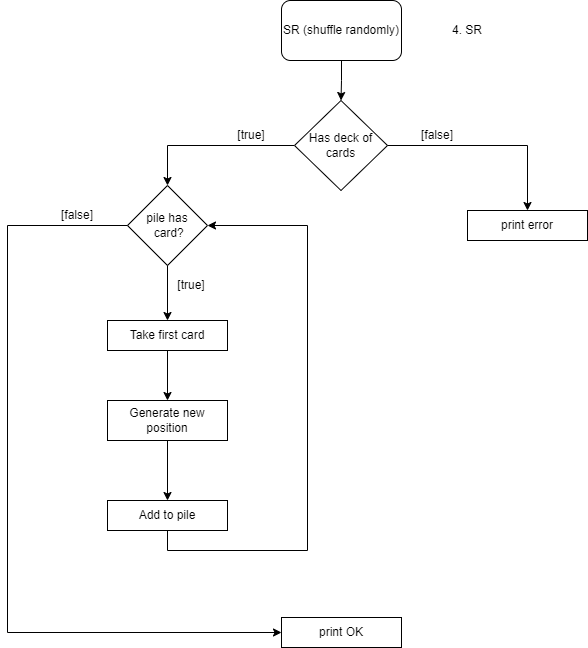

The diagram above was exported from draw.io. Its source (the exported page's mxGraphModel, read from the mxfile embedded in the PNG):
<mxGraphModel dx="2314" dy="1152" grid="1" gridSize="10" guides="1" tooltips="1" connect="1" arrows="1" fold="1" page="1" pageScale="1" pageWidth="827" pageHeight="1169" math="0" shadow="0">
  <root>
    <mxCell id="0" />
    <mxCell id="1" parent="0" />
    <mxCell id="XwIBiTFakgEyOoGd7znY-9" style="edgeStyle=orthogonalEdgeStyle;rounded=0;orthogonalLoop=1;jettySize=auto;html=1;entryX=0.5;entryY=0;entryDx=0;entryDy=0;" edge="1" parent="1" source="3DG28TA-tWMqg2HKaPWO-2" target="hUl9t1iaw4N5Fp6Qsizf-1">
      <mxGeometry relative="1" as="geometry" />
    </mxCell>
    <mxCell id="3DG28TA-tWMqg2HKaPWO-2" value="Take first card" style="rounded=0;whiteSpace=wrap;html=1;" vertex="1" parent="1">
      <mxGeometry x="180" y="350" width="120" height="30" as="geometry" />
    </mxCell>
    <mxCell id="XwIBiTFakgEyOoGd7znY-10" style="edgeStyle=orthogonalEdgeStyle;rounded=0;orthogonalLoop=1;jettySize=auto;html=1;" edge="1" parent="1" source="hUl9t1iaw4N5Fp6Qsizf-1" target="hUl9t1iaw4N5Fp6Qsizf-2">
      <mxGeometry relative="1" as="geometry" />
    </mxCell>
    <mxCell id="hUl9t1iaw4N5Fp6Qsizf-1" value="Generate new position" style="rounded=0;whiteSpace=wrap;html=1;" vertex="1" parent="1">
      <mxGeometry x="180" y="430" width="120" height="40" as="geometry" />
    </mxCell>
    <mxCell id="3DG28TA-tWMqg2HKaPWO-4" value="pile has&lt;br&gt;&amp;nbsp;card?" style="rhombus;whiteSpace=wrap;html=1;" vertex="1" parent="1">
      <mxGeometry x="200" y="215" width="80" height="80" as="geometry" />
    </mxCell>
    <mxCell id="hUl9t1iaw4N5Fp6Qsizf-2" value="Add to pile" style="rounded=0;whiteSpace=wrap;html=1;" vertex="1" parent="1">
      <mxGeometry x="180" y="530" width="120" height="30" as="geometry" />
    </mxCell>
    <mxCell id="XwIBiTFakgEyOoGd7znY-1" style="edgeStyle=orthogonalEdgeStyle;rounded=0;orthogonalLoop=1;jettySize=auto;html=1;exitX=0.5;exitY=1;exitDx=0;exitDy=0;entryX=0.5;entryY=0;entryDx=0;entryDy=0;" edge="1" parent="1" source="XwIBiTFakgEyOoGd7znY-2" target="XwIBiTFakgEyOoGd7znY-3">
      <mxGeometry relative="1" as="geometry" />
    </mxCell>
    <mxCell id="XwIBiTFakgEyOoGd7znY-2" value="SR (shuffle randomly)" style="rounded=1;whiteSpace=wrap;html=1;" vertex="1" parent="1">
      <mxGeometry x="354" y="30" width="120" height="60" as="geometry" />
    </mxCell>
    <mxCell id="XwIBiTFakgEyOoGd7znY-8" style="edgeStyle=orthogonalEdgeStyle;rounded=0;orthogonalLoop=1;jettySize=auto;html=1;exitX=0;exitY=0.5;exitDx=0;exitDy=0;entryX=0.5;entryY=0;entryDx=0;entryDy=0;" edge="1" parent="1" source="XwIBiTFakgEyOoGd7znY-3" target="3DG28TA-tWMqg2HKaPWO-4">
      <mxGeometry relative="1" as="geometry" />
    </mxCell>
    <mxCell id="XwIBiTFakgEyOoGd7znY-3" value="Has deck of cards" style="rhombus;whiteSpace=wrap;html=1;" vertex="1" parent="1">
      <mxGeometry x="367" y="130" width="93" height="90" as="geometry" />
    </mxCell>
    <mxCell id="XwIBiTFakgEyOoGd7znY-4" style="edgeStyle=orthogonalEdgeStyle;rounded=0;orthogonalLoop=1;jettySize=auto;html=1;exitX=1;exitY=0.5;exitDx=0;exitDy=0;" edge="1" parent="1" source="XwIBiTFakgEyOoGd7znY-3" target="XwIBiTFakgEyOoGd7znY-7">
      <mxGeometry relative="1" as="geometry">
        <mxPoint x="640" y="360" as="targetPoint" />
      </mxGeometry>
    </mxCell>
    <mxCell id="XwIBiTFakgEyOoGd7znY-5" value="[true]" style="text;html=1;strokeColor=none;fillColor=none;align=center;verticalAlign=middle;whiteSpace=wrap;rounded=0;" vertex="1" parent="1">
      <mxGeometry x="294" y="150" width="60" height="30" as="geometry" />
    </mxCell>
    <mxCell id="XwIBiTFakgEyOoGd7znY-6" value="[false]" style="text;html=1;strokeColor=none;fillColor=none;align=center;verticalAlign=middle;whiteSpace=wrap;rounded=0;" vertex="1" parent="1">
      <mxGeometry x="120" y="230" width="60" height="30" as="geometry" />
    </mxCell>
    <mxCell id="XwIBiTFakgEyOoGd7znY-7" value="print error" style="rounded=0;whiteSpace=wrap;html=1;" vertex="1" parent="1">
      <mxGeometry x="540" y="240" width="120" height="30" as="geometry" />
    </mxCell>
    <mxCell id="3DG28TA-tWMqg2HKaPWO-5" style="edgeStyle=orthogonalEdgeStyle;rounded=0;orthogonalLoop=1;jettySize=auto;html=1;exitX=0.5;exitY=1;exitDx=0;exitDy=0;entryX=0.5;entryY=0;entryDx=0;entryDy=0;" edge="1" parent="1" source="3DG28TA-tWMqg2HKaPWO-4" target="3DG28TA-tWMqg2HKaPWO-2">
      <mxGeometry relative="1" as="geometry" />
    </mxCell>
    <mxCell id="3DG28TA-tWMqg2HKaPWO-7" value="[true]" style="text;html=1;strokeColor=none;fillColor=none;align=center;verticalAlign=middle;whiteSpace=wrap;rounded=0;" vertex="1" parent="1">
      <mxGeometry x="234" y="300" width="60" height="30" as="geometry" />
    </mxCell>
    <mxCell id="3DG28TA-tWMqg2HKaPWO-8" style="edgeStyle=orthogonalEdgeStyle;rounded=0;orthogonalLoop=1;jettySize=auto;html=1;exitX=0;exitY=0.5;exitDx=0;exitDy=0;entryX=0;entryY=0.5;entryDx=0;entryDy=0;" edge="1" parent="1" source="3DG28TA-tWMqg2HKaPWO-4" target="3DG28TA-tWMqg2HKaPWO-10">
      <mxGeometry relative="1" as="geometry">
        <mxPoint x="90" y="640" as="targetPoint" />
        <Array as="points">
          <mxPoint x="80" y="255" />
          <mxPoint x="80" y="662" />
        </Array>
      </mxGeometry>
    </mxCell>
    <mxCell id="3DG28TA-tWMqg2HKaPWO-9" style="edgeStyle=orthogonalEdgeStyle;rounded=0;orthogonalLoop=1;jettySize=auto;html=1;exitX=0.5;exitY=1;exitDx=0;exitDy=0;entryX=1;entryY=0.5;entryDx=0;entryDy=0;" edge="1" parent="1" source="hUl9t1iaw4N5Fp6Qsizf-2" target="3DG28TA-tWMqg2HKaPWO-4">
      <mxGeometry relative="1" as="geometry">
        <mxPoint x="360" y="250" as="targetPoint" />
        <Array as="points">
          <mxPoint x="240" y="580" />
          <mxPoint x="380" y="580" />
          <mxPoint x="380" y="255" />
        </Array>
      </mxGeometry>
    </mxCell>
    <mxCell id="3DG28TA-tWMqg2HKaPWO-10" value="print OK" style="rounded=0;whiteSpace=wrap;html=1;" vertex="1" parent="1">
      <mxGeometry x="354" y="647" width="120" height="30" as="geometry" />
    </mxCell>
    <mxCell id="3DG28TA-tWMqg2HKaPWO-11" value="4. SR" style="text;html=1;strokeColor=none;fillColor=none;align=center;verticalAlign=middle;whiteSpace=wrap;rounded=0;" vertex="1" parent="1">
      <mxGeometry x="510" y="45" width="60" height="30" as="geometry" />
    </mxCell>
    <mxCell id="3DG28TA-tWMqg2HKaPWO-12" value="[false]" style="text;html=1;strokeColor=none;fillColor=none;align=center;verticalAlign=middle;whiteSpace=wrap;rounded=0;" vertex="1" parent="1">
      <mxGeometry x="480" y="150" width="60" height="30" as="geometry" />
    </mxCell>
  </root>
</mxGraphModel>